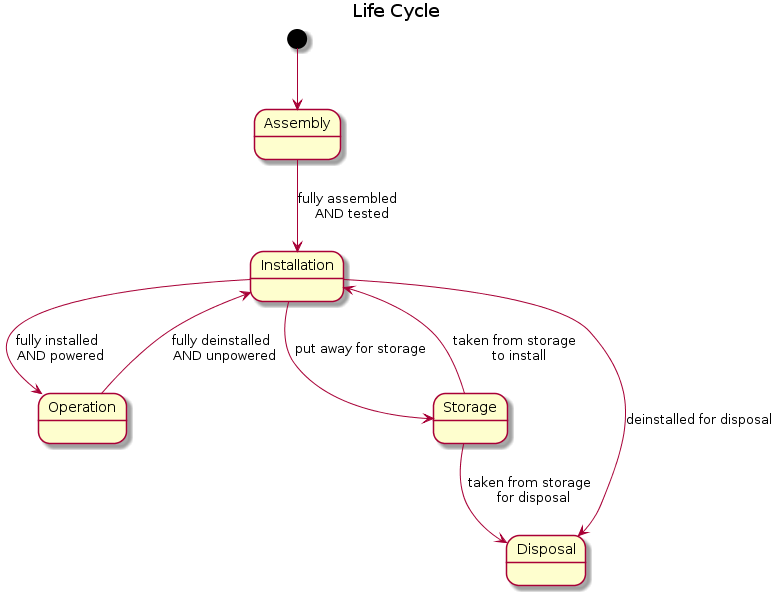

The diagram above was rendered by PlantUML. Its source (embedded in the PNG):
@startuml
title Life Cycle

state Assembly
state Installation
state Operation
state Storage
state Disposal

[*] --> Assembly
Assembly --> Installation : fully assembled \n AND tested
Installation --> Operation : fully installed \n AND powered
Operation --> Installation : fully deinstalled \n AND unpowered
Installation --> Storage : put away for storage
Storage --> Installation : taken from storage \n to install
Installation --> Disposal : deinstalled for disposal
Storage --> Disposal : taken from storage \n for disposal
@enduml